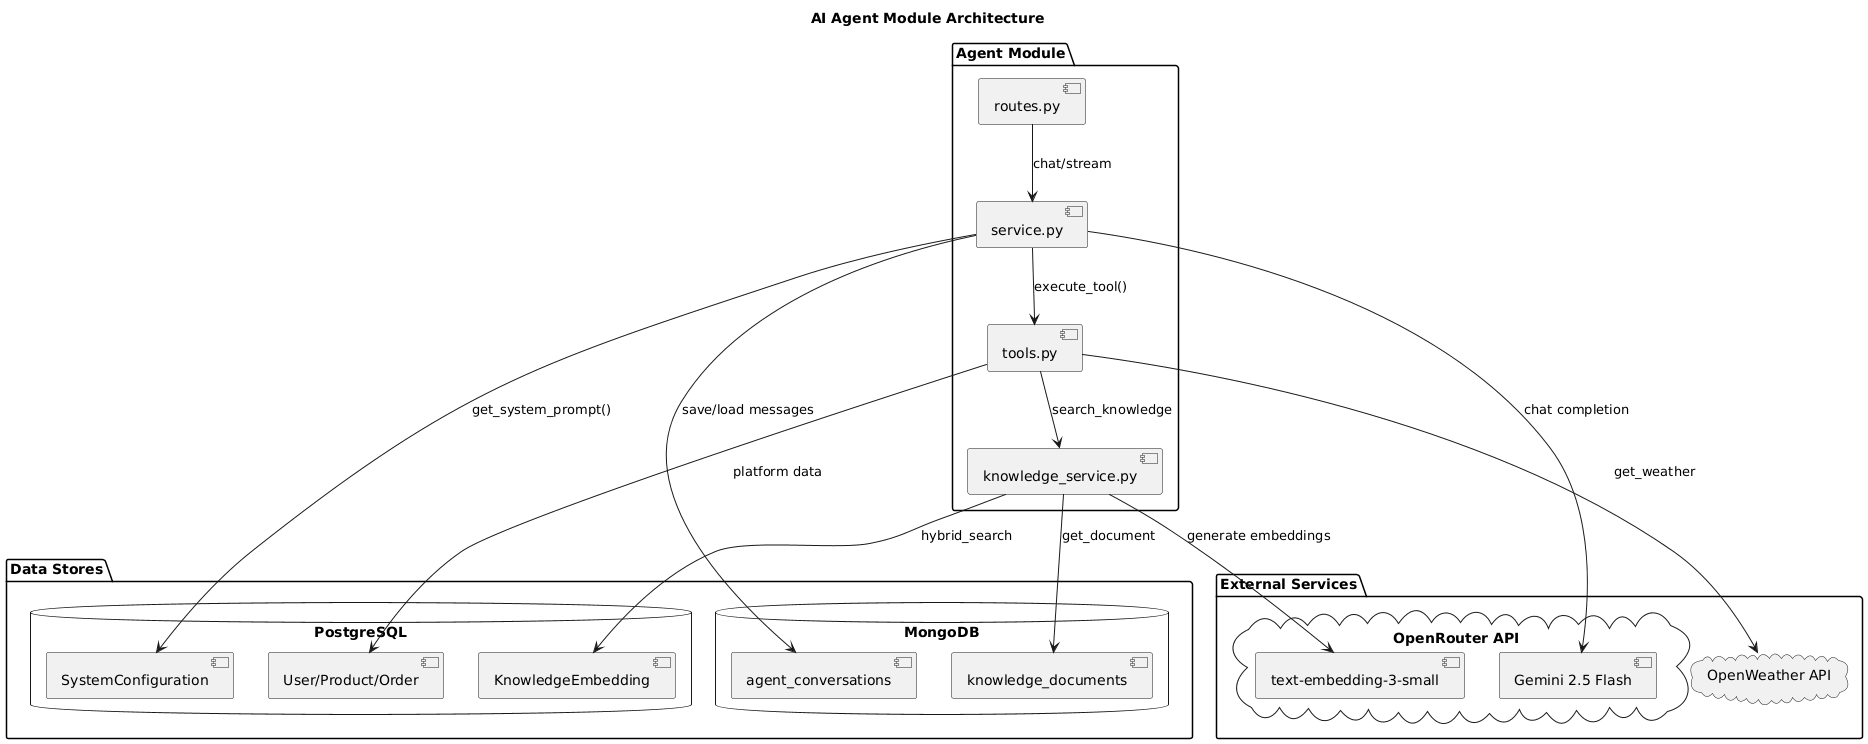

The diagram above was rendered by PlantUML. Its source (embedded in the PNG):
@startuml
title AI Agent Module Architecture

package "Agent Module" {
    [routes.py] as Routes
    [service.py] as Service
    [tools.py] as Tools
    [knowledge_service.py] as Knowledge
}

package "Data Stores" {
    database "PostgreSQL" {
        [SystemConfiguration] as Config
        [KnowledgeEmbedding] as Embeddings
        [User/Product/Order] as CoreData
    }

    database "MongoDB" {
        [agent_conversations] as Conversations
        [knowledge_documents] as KnowledgeDocs
    }
}

package "External Services" {
    cloud "OpenRouter API" {
        [Gemini 2.5 Flash] as LLM
        [text-embedding-3-small] as EmbedModel
    }

    cloud "OpenWeather API" as Weather
}

Routes --> Service : chat/stream
Service --> Tools : execute_tool()
Service --> Conversations : save/load messages
Service --> Config : get_system_prompt()
Service --> LLM : chat completion

Tools --> Knowledge : search_knowledge
Tools --> CoreData : platform data
Tools --> Weather : get_weather

Knowledge --> Embeddings : hybrid_search
Knowledge --> KnowledgeDocs : get_document
Knowledge --> EmbedModel : generate embeddings
@enduml